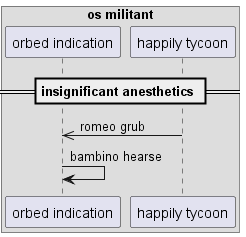

The diagram above was rendered by PlantUML. Its source (embedded in the PNG):
@startuml
box "os militant"
participant "orbed indication" as 0
participant "happily tycoon" as 1
end box
== insignificant anesthetics ==
1 ->> 0: romeo grub
0 -> 0: bambino hearse
@enduml